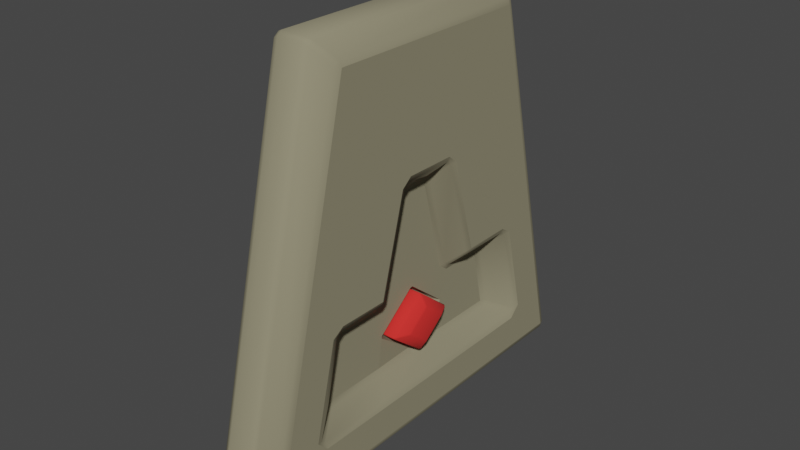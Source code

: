 # Source: Door.blend  (saved by Blender 2.82.7; exported with 4.5.12 LTS)
import bpy
from mathutils import Matrix  # noqa: F401  (used for matrix-valued properties, if any)

bpy.ops.wm.read_factory_settings(use_empty=True)
scene = bpy.context.scene
scene.name = 'Scene'

# ---- collections
col_collection = bpy.data.collections.new('Collection'); scene.collection.children.link(col_collection)

# ---- materials (node trees are filled in below, after node groups)
mat_door = bpy.data.materials.new('Door')
mat_door.alpha_threshold = 0.0
mat_door.use_transparent_shadow = False
mat_door.line_color = (0.0, 0.0, 0.0, 1.0)
mat_gemme = bpy.data.materials.new('Gemme')
mat_gemme.use_transparent_shadow = False

# ---- node groups
ng_auto_smooth = bpy.data.node_groups.new('Auto Smooth', 'GeometryNodeTree')
_s = ng_auto_smooth.interface.new_socket(name='Geometry', in_out='OUTPUT', socket_type='NodeSocketGeometry')
_s = ng_auto_smooth.interface.new_socket(name='Geometry', in_out='INPUT', socket_type='NodeSocketGeometry')
_s = ng_auto_smooth.interface.new_socket(name='Angle', in_out='INPUT', socket_type='NodeSocketFloat')
_s.subtype = 'ANGLE'
_s.min_value = 0.0
_s.max_value = 3.142
ng_auto_smooth.is_modifier = True
_N = ng_auto_smooth.nodes; _L = ng_auto_smooth.links
n0 = _N.new('NodeGroupOutput'); n0.name = 'Group Output'; n0.location = (480, -100)
n1 = _N.new('NodeGroupInput'); n1.name = 'Group Input'; n1.location = (-420, -300)
n2 = _N.new('NodeGroupInput'); n2.name = 'Group Input.001'; n2.location = (-60, -100)
n3 = _N.new('GeometryNodeSetShadeSmooth'); n3.name = 'Set Shade Smooth'; n3.location = (120, -100)
n3.domain = 'EDGE'
n4 = _N.new('GeometryNodeSetShadeSmooth'); n4.name = 'Set Shade Smooth.001'; n4.location = (300, -100)
n5 = _N.new('GeometryNodeInputMeshEdgeAngle'); n5.name = 'Edge Angle'; n5.location = (-420, -220)
n6 = _N.new('GeometryNodeInputEdgeSmooth'); n6.name = 'Is Edge Smooth'; n6.location = (-60, -160)
n7 = _N.new('GeometryNodeInputShadeSmooth'); n7.name = 'Is Face Smooth'; n7.location = (-240, -340)
n8 = _N.new('FunctionNodeBooleanMath'); n8.name = 'Boolean Math'; n8.location = (-60, -220)
n9 = _N.new('FunctionNodeCompare'); n9.name = 'Compare'; n9.location = (-240, -180)
n9.operation = 'LESS_EQUAL'
_L.new(n5.outputs[0], n9.inputs[0])
_L.new(n4.outputs[0], n0.inputs[0])
_L.new(n1.outputs[1], n9.inputs[1])
_L.new(n9.outputs[0], n8.inputs[0])
_L.new(n7.outputs[0], n8.inputs[1])
_L.new(n2.outputs[0], n3.inputs[0])
_L.new(n6.outputs[0], n3.inputs[1])
_L.new(n3.outputs[0], n4.inputs[0])
_L.new(n8.outputs[0], n3.inputs[2])
n0.is_active_output = True

# ---- material node trees
mat_door.use_nodes = True; mat_door.node_tree.nodes.clear()
_N = mat_door.node_tree.nodes; _L = mat_door.node_tree.links
n0 = _N.new('ShaderNodeOutputMaterial'); n0.name = 'Material Output'; n0.location = (300, 300)
n1 = _N.new('ShaderNodeBsdfPrincipled'); n1.name = 'Principled BSDF'; n1.location = (10, 300)
n1.distribution = 'GGX'
n1.subsurface_method = 'BURLEY'
n1.inputs[0].default_value = (0.2697, 0.2465, 0.1579, 1.0)
n1.inputs[2].default_value = 1.0
n1.inputs[3].default_value = 1.45
n1.inputs[27].default_value = (0.0, 0.0, 0.0, 1.0)
n1.inputs[28].default_value = 1.0
_L.new(n1.outputs[0], n0.inputs[0])
n0.is_active_output = True
mat_gemme.use_nodes = True; mat_gemme.node_tree.nodes.clear()
_N = mat_gemme.node_tree.nodes; _L = mat_gemme.node_tree.links
n0 = _N.new('ShaderNodeOutputMaterial'); n0.name = 'Material Output'; n0.location = (300, 300)
n1 = _N.new('ShaderNodeBsdfPrincipled'); n1.name = 'Principled BSDF'; n1.location = (10, 300)
n1.distribution = 'GGX'
n1.subsurface_method = 'BURLEY'
n1.inputs[0].default_value = (0.8, 0.02421, 0.02076, 1.0)
n1.inputs[2].default_value = 1.0
n1.inputs[3].default_value = 1.45
n1.inputs[27].default_value = (0.0, 0.0, 0.0, 1.0)
n1.inputs[28].default_value = 1.0
_L.new(n1.outputs[0], n0.inputs[0])
n0.is_active_output = True

# ---- world
world_world = bpy.data.worlds.new('World'); scene.world = world_world
world_world.use_nodes = True; world_world.node_tree.nodes.clear()
_N = world_world.node_tree.nodes; _L = world_world.node_tree.links
n0 = _N.new('ShaderNodeOutputWorld'); n0.name = 'World Output'; n0.location = (300, 300)
n1 = _N.new('ShaderNodeBackground'); n1.name = 'Background'; n1.location = (10, 300)
n1.inputs[0].default_value = (0.05088, 0.05088, 0.05088, 1.0)
_L.new(n1.outputs[0], n0.inputs[0])
n0.is_active_output = True
world_world.color = (0.05088, 0.05088, 0.05088)
world_world.use_sun_shadow = False
world_world.sun_shadow_jitter_overblur = 0.0

# ---- meshes
me_cube_006 = bpy.data.meshes.new('Cube.006')
me_cube_006.from_pydata([(0.1109, -0.5616, -1.42), (0.1309, -0.5813, -1.435), (0.1309, -0.5813, -1.405), (0.1309, 0.5813, -1.405), (0.1309, 0.5813, -1.435), (0.1109, 0.5616, -1.42), (0.1109, -0.024, -1.85), (0.1109, 0.024, -1.85), (0.1309, 0.01874, -1.885), (0.1309, -0.01874, -1.885), (0.1109, -0.024, -0.9899), (0.1309, -0.01874, -0.955), (0.1309, 0.01874, -0.955), (0.1109, 0.024, -0.9899), (0.2166, 0.6634, -1.439), (0.2166, 0.02139, -0.9259), (0.2166, 0.6634, -1.474), (0.2166, -0.02139, -0.9259), (0.2166, -0.6634, -1.439), (0.2166, -0.6634, -1.474), (0.2566, -1.767, -2.039), (0.2166, -1.719, -1.947), (0.2487, -1.825, -1.965), (0.2166, 1.719, -1.947), (0.2566, 1.767, -2.039), (0.2487, 1.825, -1.965), (0.2166, -1.512, -0.9785), (0.2582, -1.531, -0.8875), (0.251, -1.606, -0.9513), (0.251, 1.606, -0.9513), (0.2582, 1.531, -0.8875), (0.2166, 1.512, -0.9785), (0.2566, 0.7649, -2.039), (0.2166, 0.7381, -1.947), (0.2166, -0.7381, -1.947), (0.2566, -0.7649, -2.039), (0.2566, -0.2657, 0.7395), (0.2586, -0.3433, 0.6798), (0.2166, -0.2583, 0.6467), (0.2566, 0.2657, 0.7395), (0.2166, 0.2583, 0.6467), (0.2586, 0.3433, 0.6798), (0.2569, -0.732, -0.8294), (0.2582, -0.8111, -0.8875), (0.2166, -0.8111, -0.9785), (0.2166, -0.6425, -0.8524), (0.2569, 0.732, -0.8294), (0.2166, 0.6425, -0.8524), (0.2166, 0.8111, -0.9785), (0.2582, 0.8111, -0.8875), (0.5324, -3.055, -2.884), (0.4955, -3.159, -2.905), (0.4955, -3.101, -2.979), (0.4955, -1.702, 2.979), (0.4955, -1.78, 2.917), (0.5324, -1.689, 2.883), (0.5324, 3.055, -2.884), (0.4955, 3.101, -2.979), (0.4955, 3.159, -2.905), (0.4955, 1.78, 2.917), (0.4955, 1.702, 2.979), (0.5324, 1.689, 2.883), (0.0, 3.507, -3.196), (0.0, 3.465, -3.25), (0.0, 1.925, 3.25), (0.0, 1.993, 3.196), (0.0, -3.465, -3.25), (0.0, -3.507, -3.196), (0.0, -1.993, 3.196), (0.0, -1.925, 3.25), (0.195, 1.925, 3.25), (0.2869, 1.884, 3.209), (0.2869, 1.962, 3.147), (0.195, 1.993, 3.196), (0.2869, 3.451, -3.136), (0.2869, 3.393, -3.209), (0.195, 3.465, -3.25), (0.195, 3.507, -3.196), (0.2869, -3.393, -3.209), (0.2869, -3.451, -3.136), (0.195, -3.507, -3.196), (0.195, -3.465, -3.25), (0.2869, -1.884, 3.209), (0.195, -1.925, 3.25), (0.195, -1.993, 3.196), (0.2869, -1.962, 3.147), (0.4982, 1.877, -0.7365), (0.5324, 1.972, -0.7134), (0.5324, 1.784, -0.595), (0.4908, 1.784, -0.686), (0.4924, 2.15, -2.262), (0.5324, 2.15, -2.354), (0.5324, 2.328, -2.178), (0.4997, 2.231, -2.202), (0.5324, 0.95, -2.355), (0.4924, 0.9232, -2.262), (0.4906, 0.4903, 0.8996), (0.5324, 0.5779, 0.9234), (0.5324, 0.4143, 1.055), (0.4924, 0.4143, 0.9622), (0.4923, 0.9045, -0.6262), (0.4908, 0.9823, -0.686), (0.5324, 0.992, -0.595), (0.5324, -0.95, -2.355), (0.4924, -0.9232, -2.262), (0.4908, -0.9823, -0.686), (0.4923, -0.9045, -0.6262), (0.5324, -0.992, -0.595), (0.4924, -0.4143, 0.9622), (0.5324, -0.4143, 1.055), (0.5324, -0.5779, 0.9234), (0.4906, -0.4903, 0.8996), (0.4982, -1.877, -0.7365), (0.4908, -1.784, -0.686), (0.5324, -1.784, -0.595), (0.5324, -1.972, -0.7134), (0.4924, -2.15, -2.262), (0.4997, -2.231, -2.202), (0.5324, -2.328, -2.178), (0.5324, -2.15, -2.354), (0.2566, 0.02139, -2.039), (0.1828, 0.02139, -1.958), (0.2566, -0.02139, -2.039), (0.1828, -0.02139, -1.958)], [], [(121, 8, 9, 123), (7, 5, 13), (0, 2, 1), (3, 5, 4), (6, 9, 8, 7), (10, 13, 12, 11), (9, 6, 0, 1), (1, 2, 18, 19), (2, 0, 10, 11), (4, 5, 7, 8), (11, 12, 15, 17), (13, 10, 6, 7), (12, 13, 5, 3), (0, 6, 10), (19, 18, 44, 34), (108, 36, 39, 99), (47, 45, 17, 15), (19, 34, 123), (48, 47, 15, 14), (33, 23, 31, 48), (101, 49, 30, 89), (24, 32, 95, 90), (25, 93, 86, 29), (117, 22, 28, 112), (33, 16, 121), (27, 43, 105, 113), (106, 42, 37, 111), (70, 64, 69, 83), (51, 54, 85, 79), (62, 65, 73, 77), (80, 84, 68, 67), (4, 8, 121, 16), (63, 76, 81, 66), (56, 92, 91), (59, 58, 74, 72), (53, 60, 71, 82), (45, 47, 40, 38), (96, 41, 46, 100), (17, 45, 44, 18), (35, 104, 95, 32, 120, 122), (35, 20, 116, 104), (50, 119, 118), (57, 52, 78, 75), (9, 1, 19, 123), (14, 3, 4, 16), (18, 2, 11, 17), (15, 12, 3, 14), (33, 48, 14, 16), (20, 21, 22), (23, 24, 25), (26, 27, 28), (29, 30, 31), (36, 37, 38), (39, 40, 41), (42, 43, 44, 45), (46, 47, 48, 49), (50, 51, 52), (53, 54, 55), (56, 57, 58), (59, 60, 61), (70, 71, 72, 73), (74, 75, 76, 77), (78, 79, 80, 81), (82, 83, 84, 85), (86, 87, 88, 89), (90, 91, 92, 93), (96, 97, 98, 99), (100, 101, 102), (105, 106, 107), (108, 109, 110, 111), (112, 113, 114, 115), (116, 117, 118, 119), (35, 122, 123, 34), (33, 121, 120, 32), (34, 21, 20, 35), (31, 23, 25, 29), (93, 25, 24, 90), (21, 26, 28, 22), (100, 46, 49, 101), (112, 28, 27, 113), (48, 31, 30, 49), (23, 33, 32, 24), (105, 43, 42, 106), (38, 40, 39, 36), (26, 44, 43, 27), (37, 42, 45, 38), (40, 47, 46, 41), (64, 70, 73, 65), (72, 74, 77, 73), (81, 76, 75, 78), (70, 83, 82, 71), (84, 80, 79, 85), (66, 81, 80, 67), (76, 63, 62, 77), (83, 69, 68, 84), (61, 56, 58, 59), (52, 57, 56, 50), (60, 53, 55, 61), (54, 51, 50, 55), (71, 60, 59, 72), (57, 75, 74, 58), (51, 79, 78, 52), (85, 54, 53, 82), (86, 93, 92, 87), (94, 91, 90, 95), (88, 102, 101, 89), (102, 97, 96, 100), (103, 94, 95, 104), (98, 109, 108, 99), (110, 107, 106, 111), (119, 103, 104, 116), (107, 114, 113, 105), (115, 118, 117, 112), (22, 117, 116, 20), (36, 108, 111, 37), (29, 86, 89, 30), (41, 96, 99, 39), (121, 123, 122, 120), (21, 34, 44, 26), (55, 110, 109), (56, 91, 94, 103, 119, 50), (55, 107, 110), (61, 55, 109, 98), (61, 98, 97), (61, 97, 102), (61, 102, 88), (55, 114, 107), (55, 115, 114), (50, 118, 115, 55), (56, 61, 87, 92), (87, 61, 88)])
me_cube_006.polygons.foreach_set('use_smooth', [1, 1, 1, 1, 1, 1, 1, 1, 1, 1, 1, 1, 1, 1, 0, 1, 0, 0, 0, 0, 1, 1, 1, 1, 0, 1, 1, 1, 1, 1, 1, 1, 1, 0, 1, 1, 0, 1, 0, 1, 1, 0, 1, 1, 1, 1, 1, 0, 1, 1, 1, 1, 1, 1, 1, 1, 1, 1, 1, 1, 1, 1, 1, 1, 1, 1, 1, 1, 1, 1, 1, 1, 1, 1, 1, 1, 1, 1, 1, 1, 1, 1, 1, 1, 1, 1, 1, 1, 1, 1, 1, 1, 1, 1, 1, 1, 1, 1, 1, 1, 1, 1, 1, 1, 1, 1, 1, 1, 1, 1, 1, 1, 1, 1, 1, 1, 1, 1, 0, 0, 0, 0, 0, 0, 0, 0, 0, 0, 0, 0, 0])
_uv = me_cube_006.uv_layers.new(name='UVMap')
_uv.uv.foreach_set('vector', [0.151, 0.4071, 0.1595, 0.4075, 0.1595, 0.4119, 0.151, 0.4122, 0.1636, 0.4068, 0.2157, 0.343, 0.2679, 0.4068, 0.2157, 0.4764, 0.2177, 0.4787, 0.2141, 0.4787, 0.2177, 0.3407, 0.2157, 0.343, 0.2141, 0.3407, 0.1636, 0.4125, 0.1595, 0.4119, 0.1595, 0.4075, 0.1636, 0.4068, 0.2679, 0.4125, 0.2679, 0.4068, 0.2722, 0.4075, 0.2722, 0.4119, 0.1595, 0.4119, 0.1636, 0.4125, 0.2157, 0.4764, 0.2141, 0.4787, 0.2141, 0.4787, 0.2177, 0.4787, 0.2141, 0.4884, 0.2099, 0.4884, 0.2177, 0.4787, 0.2157, 0.4764, 0.2679, 0.4125, 0.2722, 0.4119, 0.2141, 0.3407, 0.2157, 0.343, 0.1636, 0.4068, 0.1595, 0.4075, 0.01073, 0.9143, 0.01111, 0.9174, 0.0004376, 0.9199, 0.0, 0.9163, 0.2679, 0.4068, 0.2679, 0.4125, 0.1636, 0.4125, 0.1636, 0.4068, 0.2722, 0.4075, 0.2679, 0.4068, 0.2157, 0.343, 0.2177, 0.3407, 0.2157, 0.4764, 0.1636, 0.4125, 0.2679, 0.4125, 0.2099, 0.4884, 0.2141, 0.4884, 0.27, 0.506, 0.1526, 0.4973, 0.5071, 0.4589, 0.4785, 0.4412, 0.4785, 0.3781, 0.5071, 0.3605, 0.2853, 0.3334, 0.2853, 0.486, 0.2763, 0.4122, 0.2763, 0.4071, 0.2099, 0.4884, 0.1526, 0.4973, 0.151, 0.4122, 0.27, 0.3134, 0.2853, 0.3334, 0.2763, 0.4071, 0.2141, 0.3309, 0.1526, 0.3221, 0.1526, 0.2056, 0.27, 0.2302, 0.27, 0.3134, 0.3073, 0.2931, 0.2813, 0.3134, 0.2813, 0.228, 0.3073, 0.198, 0.9127, 0.9381, 0.9127, 0.8191, 0.9463, 0.8379, 0.9463, 0.9836, 0.1506, 0.1931, 0.1236, 0.1449, 0.3012, 0.1869, 0.2735, 0.219, 0.1236, 0.6745, 0.1506, 0.6263, 0.2735, 0.6004, 0.3012, 0.6325, 0.1526, 0.3221, 0.2099, 0.3309, 0.151, 0.4071, 0.2813, 0.5914, 0.2813, 0.506, 0.3073, 0.5263, 0.3073, 0.6214, 1.0, 0.3328, 0.9675, 0.338, 0.9683, 0.1777, 1.0, 0.169, 0.925, 0.4651, 0.9018, 0.4651, 0.9018, 0.008035, 0.925, 0.008035, 0.03826, 0.7848, 0.7441, 0.621, 0.7706, 0.6427, 0.008896, 0.8194, 0.7782, 0.4141, 0.8675, 0.000256, 0.8909, 0.0, 0.8016, 0.4138, 0.9692, 0.4859, 0.9715, 0.9088, 0.9485, 0.904, 0.9463, 0.481, 0.2141, 0.3407, 0.1595, 0.4075, 0.151, 0.4071, 0.2099, 0.3309, 0.7781, 0.4222, 0.8016, 0.4219, 0.8913, 0.9997, 0.8678, 1.0, 0.0411, 0.04697, 0.1267, 0.1334, 0.1053, 0.1545, 0.7441, 0.1984, 0.03826, 0.03462, 0.008896, 0.0, 0.7706, 0.1767, 0.9675, 0.03455, 0.9675, 0.4386, 0.937, 0.4602, 0.937, 0.0129, 0.2853, 0.486, 0.2853, 0.3334, 0.467, 0.379, 0.467, 0.4404, 1.0, 0.169, 0.9683, 0.1603, 0.9675, 0.0, 1.0, 0.005215, 0.2763, 0.4122, 0.2853, 0.486, 0.27, 0.506, 0.2141, 0.4884, 0.9127, 0.6375, 0.9463, 0.6188, 0.9463, 0.8379, 0.9127, 0.8191, 0.9127, 0.7309, 0.9127, 0.7258, 0.9127, 0.6375, 0.9127, 0.5186, 0.9463, 0.4731, 0.9463, 0.6188, 0.0411, 0.7724, 0.1053, 0.6649, 0.1267, 0.686, 0.02936, 0.04151, 0.02936, 0.7779, 8.685e-08, 0.8125, 0.0, 0.006888, 0.1595, 0.4119, 0.2141, 0.4787, 0.2099, 0.4884, 0.151, 0.4122, 0.2141, 0.3309, 0.2177, 0.3407, 0.2141, 0.3407, 0.2099, 0.3309, 0.0004377, 0.8194, 0.01111, 0.8294, 0.01073, 0.9143, 0.0, 0.9163, 0.02183, 0.9163, 0.01111, 0.9143, 0.01111, 0.8293, 0.02183, 0.8194, 0.1526, 0.3221, 0.27, 0.3134, 0.2141, 0.3309, 0.2099, 0.3309, 0.1416, 0.6194, 0.1526, 0.6137, 0.1506, 0.6263, 0.1526, 0.2056, 0.1416, 0.1999, 0.1506, 0.1931, 0.27, 0.5892, 0.2813, 0.5914, 0.2735, 0.6004, 0.2735, 0.219, 0.2813, 0.228, 0.27, 0.2302, 0.4785, 0.4412, 0.4713, 0.4504, 0.467, 0.4404, 0.4785, 0.3781, 0.467, 0.379, 0.4713, 0.3689, 0.2883, 0.4966, 0.2813, 0.506, 0.27, 0.506, 0.2853, 0.486, 0.2883, 0.3228, 0.2853, 0.3334, 0.27, 0.3134, 0.2813, 0.3134, 0.0411, 0.7724, 0.03826, 0.7848, 0.02936, 0.7779, 0.7516, 0.6117, 0.7441, 0.621, 0.7402, 0.6102, 0.0411, 0.04697, 0.02936, 0.04151, 0.03826, 0.03462, 0.7441, 0.1984, 0.7516, 0.2077, 0.7402, 0.2092, 0.925, 0.4651, 0.937, 0.4602, 0.9385, 0.4695, 0.9264, 0.4731, 0.8141, 0.4133, 0.814, 0.4243, 0.8016, 0.4219, 0.8016, 0.4138, 0.9835, 0.478, 0.9813, 0.4889, 0.9692, 0.4859, 0.9708, 0.478, 0.937, 0.0129, 0.925, 0.008035, 0.9264, 0.0, 0.9385, 0.00359, 0.3012, 0.1869, 0.3042, 0.1756, 0.3186, 0.198, 0.3073, 0.198, 0.1162, 0.1545, 0.1053, 0.1545, 0.1267, 0.1334, 0.1236, 0.1449, 0.4995, 0.3515, 0.5027, 0.3411, 0.5186, 0.3605, 0.5071, 0.3605, 0.3145, 0.3023, 0.3073, 0.2931, 0.3186, 0.2919, 0.3073, 0.5263, 0.3145, 0.5171, 0.3186, 0.5275, 0.5071, 0.4589, 0.5186, 0.4589, 0.5027, 0.4783, 0.4995, 0.4679, 0.3012, 0.6325, 0.3073, 0.6214, 0.3186, 0.6214, 0.3042, 0.6438, 0.1162, 0.6649, 0.1236, 0.6745, 0.1267, 0.686, 0.1053, 0.6649, 0.1416, 0.5005, 0.1416, 0.4122, 0.151, 0.4122, 0.1526, 0.4973, 0.1526, 0.3221, 0.151, 0.4071, 0.1416, 0.4071, 0.1416, 0.3189, 0.1526, 0.4973, 0.1526, 0.6137, 0.1416, 0.6194, 0.1416, 0.5005, 0.27, 0.2302, 0.1526, 0.2056, 0.1506, 0.1931, 0.2735, 0.219, 0.1236, 0.1449, 0.1506, 0.1931, 0.1416, 0.1999, 0.1162, 0.1545, 0.1526, 0.6137, 0.27, 0.5892, 0.2735, 0.6004, 0.1506, 0.6263, 0.3145, 0.3023, 0.2883, 0.3228, 0.2813, 0.3134, 0.3073, 0.2931, 0.3012, 0.6325, 0.2735, 0.6004, 0.2813, 0.5914, 0.3073, 0.6214, 0.27, 0.3134, 0.27, 0.2302, 0.2813, 0.228, 0.2813, 0.3134, 0.1526, 0.2056, 0.1526, 0.3221, 0.1416, 0.3189, 0.1416, 0.1999, 0.3073, 0.5263, 0.2813, 0.506, 0.2883, 0.4966, 0.3145, 0.5171, 0.467, 0.4404, 0.467, 0.379, 0.4785, 0.3781, 0.4785, 0.4412, 0.27, 0.5892, 0.27, 0.506, 0.2813, 0.506, 0.2813, 0.5914, 0.4713, 0.4504, 0.2883, 0.4966, 0.2853, 0.486, 0.467, 0.4404, 0.467, 0.379, 0.2853, 0.3334, 0.2883, 0.3228, 0.4713, 0.3689, 0.9018, 0.4651, 0.925, 0.4651, 0.9264, 0.4731, 0.9032, 0.4731, 0.9018, 0.006567, 0.8141, 0.4133, 0.8016, 0.4138, 0.8909, 0.0, 0.8913, 0.9997, 0.8016, 0.4219, 0.814, 0.4243, 0.9018, 0.9902, 0.925, 0.4651, 0.925, 0.008035, 0.937, 0.0129, 0.937, 0.4602, 0.9715, 0.9088, 0.9692, 0.4859, 0.9813, 0.4889, 0.9835, 0.9045, 0.9479, 0.4731, 0.9708, 0.478, 0.9692, 0.4859, 0.9463, 0.481, 0.8016, 0.4219, 0.7781, 0.4222, 0.7782, 0.4141, 0.8016, 0.4138, 0.925, 0.008035, 0.9018, 0.008035, 0.9032, 0.0, 0.9264, 0.0, 0.7402, 0.2092, 0.0411, 0.04697, 0.03826, 0.03462, 0.7441, 0.1984, 0.02936, 0.7779, 0.02936, 0.04151, 0.0411, 0.04697, 0.0411, 0.7724, 0.7516, 0.2077, 0.7516, 0.6117, 0.7402, 0.6102, 0.7402, 0.2092, 0.7441, 0.621, 0.03826, 0.7848, 0.0411, 0.7724, 0.7402, 0.6102, 0.7781, 0.186, 0.7516, 0.2077, 0.7441, 0.1984, 0.7706, 0.1767, 0.02936, 0.04151, 0.0, 0.006888, 0.008896, 0.0, 0.03826, 0.03462, 0.03826, 0.7848, 0.008896, 0.8194, 8.685e-08, 0.8125, 0.02936, 0.7779, 0.7706, 0.6427, 0.7441, 0.621, 0.7516, 0.6117, 0.7781, 0.6333, 0.3012, 0.1869, 0.1236, 0.1449, 0.1267, 0.1334, 0.3042, 0.1756, 0.1052, 0.2969, 0.1053, 0.1545, 0.1162, 0.1545, 0.1162, 0.3001, 0.3186, 0.198, 0.3186, 0.2919, 0.3073, 0.2931, 0.3073, 0.198, 0.3186, 0.2919, 0.5027, 0.3411, 0.4995, 0.3515, 0.3145, 0.3023, 0.1052, 0.5225, 0.1052, 0.2969, 0.1162, 0.3001, 0.1162, 0.5193, 0.5186, 0.3605, 0.5186, 0.4589, 0.5071, 0.4589, 0.5071, 0.3605, 0.5027, 0.4783, 0.3186, 0.5275, 0.3145, 0.5171, 0.4995, 0.4679, 0.1053, 0.6649, 0.1052, 0.5225, 0.1162, 0.5193, 0.1162, 0.6649, 0.3186, 0.5275, 0.3186, 0.6214, 0.3073, 0.6214, 0.3073, 0.5263, 0.3042, 0.6438, 0.1267, 0.686, 0.1236, 0.6745, 0.3012, 0.6325, 0.1506, 0.6263, 0.1236, 0.6745, 0.1162, 0.6649, 0.1416, 0.6194, 0.4785, 0.4412, 0.5071, 0.4589, 0.4995, 0.4679, 0.4713, 0.4504, 0.2735, 0.219, 0.3012, 0.1869, 0.3073, 0.198, 0.2813, 0.228, 0.4713, 0.3689, 0.4995, 0.3515, 0.5071, 0.3605, 0.4785, 0.3781, 0.9018, 0.7309, 0.9018, 0.7258, 0.9127, 0.7258, 0.9127, 0.7309, 0.1526, 0.6137, 0.1526, 0.4973, 0.27, 0.506, 0.27, 0.5892, 0.7402, 0.6102, 0.5027, 0.4783, 0.5186, 0.4589, 0.0411, 0.04697, 0.1053, 0.1545, 0.1052, 0.2969, 0.1052, 0.5225, 0.1053, 0.6649, 0.0411, 0.7724, 0.7402, 0.6102, 0.3186, 0.5275, 0.5027, 0.4783, 0.7402, 0.2092, 0.7402, 0.6102, 0.5186, 0.4589, 0.5186, 0.3605, 0.7402, 0.2092, 0.5186, 0.3605, 0.5027, 0.3411, 0.7402, 0.2092, 0.5027, 0.3411, 0.3186, 0.2919, 0.7402, 0.2092, 0.3186, 0.2919, 0.3186, 0.198, 0.7402, 0.6102, 0.3186, 0.6214, 0.3186, 0.5275, 0.7402, 0.6102, 0.3042, 0.6438, 0.3186, 0.6214, 0.0411, 0.7724, 0.1267, 0.686, 0.3042, 0.6438, 0.7402, 0.6102, 0.0411, 0.04697, 0.7402, 0.2092, 0.3042, 0.1756, 0.1267, 0.1334, 0.3042, 0.1756, 0.7402, 0.2092, 0.3186, 0.198])
me_cube_006.materials.append(mat_door)
me_cube_006.materials.append(mat_gemme)
me_cube_006.use_remesh_fix_poles = True
me_cube_006.use_remesh_preserve_attributes = False
me_cube_006.use_mirror_vertex_groups = False
me_cube_006.update()
me_cube_001 = bpy.data.meshes.new('Cube.001')
me_cube_001.from_pydata([(0.1109, -0.6, -1.446), (0.1109, 0.6, -1.446), (0.4986, -0.3701, -1.446), (0.4986, 0.3701, -1.446), (0.1109, 0.0, -1.926), (0.1109, 0.0, -0.9658), (0.4986, 0.0, -1.742), (0.4986, 0.0, -1.15), (0.3869, 0.6, -1.446), (0.3869, 0.0, -0.9658), (0.3869, 0.0, -1.926), (0.3869, -0.6, -1.446)], [], [(4, 5, 1), (6, 7, 2), (4, 10, 11, 0), (9, 5, 0, 11), (8, 1, 5, 9), (1, 8, 10, 4), (3, 7, 6), (0, 5, 4), (7, 3, 8, 9), (3, 6, 10, 8), (6, 2, 11, 10), (2, 7, 9, 11)])
me_cube_001.polygons.foreach_set('use_smooth', [True] * 12)
me_cube_001.polygons.foreach_set('material_index', [1, 1, 1, 1, 1, 1, 1, 1, 1, 1, 1, 1])
_uv = me_cube_001.uv_layers.new(name='UVMap')
_uv.uv.foreach_set('vector', [0.375, 0.125, 0.625, 0.125, 0.375, 0.25, 0.4229, 0.625, 0.5771, 0.625, 0.4229, 0.7021, 0.125, 0.625, 0.375, 0.625, 0.375, 0.75, 0.125, 0.75, 0.625, 0.625, 0.875, 0.625, 0.875, 0.75, 0.625, 0.75, 0.625, 0.5, 0.875, 0.5, 0.875, 0.625, 0.625, 0.625, 0.125, 0.5, 0.375, 0.5, 0.375, 0.625, 0.125, 0.625, 0.5771, 0.5479, 0.5771, 0.625, 0.4229, 0.625, 0.625, 0.0, 0.625, 0.125, 0.375, 0.125, 0.5771, 0.625, 0.5771, 0.5479, 0.625, 0.5, 0.625, 0.625, 0.5771, 0.5479, 0.4229, 0.625, 0.375, 0.625, 0.625, 0.5, 0.4229, 0.625, 0.4229, 0.7021, 0.375, 0.75, 0.375, 0.625, 0.4229, 0.7021, 0.5771, 0.625, 0.625, 0.625, 0.375, 0.75])
me_cube_001.materials.append(mat_door)
me_cube_001.materials.append(mat_gemme)
me_cube_001.use_remesh_fix_poles = True
me_cube_001.use_remesh_preserve_attributes = False
me_cube_001.use_mirror_vertex_groups = False
me_cube_001.update()

# ---- objects
ob_cube_002 = bpy.data.objects.new('Cube.002', me_cube_006)
ob_cube_001 = bpy.data.objects.new('Cube.001', me_cube_001)

# ---- transforms, parenting, visibility, modifiers, constraints
ob_cube_002.location = (0.0, 0.0, 0.0)
ob_cube_002.lineart.crease_threshold = 0.0
_m = ob_cube_002.modifiers.new('Mirror', 'MIRROR')
_m = ob_cube_002.modifiers.new('Auto Smooth', 'NODES')
_m.node_group = ng_auto_smooth
_gi = [s.identifier for s in ng_auto_smooth.interface.items_tree if s.item_type == 'SOCKET' and s.in_out == 'INPUT']
_m[_gi[1]] = 0.6929  # Angle
ob_cube_001.parent = ob_cube_002
ob_cube_001.location = (0.0, 0.0, 0.0)
ob_cube_001.lineart.crease_threshold = 0.0
_m = ob_cube_001.modifiers.new('Mirror', 'MIRROR')
_m = ob_cube_001.modifiers.new('Bevel', 'BEVEL')
_m.width = 0.02
_m.width_pct = 0.02
_m = ob_cube_001.modifiers.new('Auto Smooth', 'NODES')
_m.node_group = ng_auto_smooth
_gi = [s.identifier for s in ng_auto_smooth.interface.items_tree if s.item_type == 'SOCKET' and s.in_out == 'INPUT']
_m[_gi[1]] = 0.9355  # Angle

# ---- collection membership
col_collection.objects.link(ob_cube_002)
col_collection.objects.link(ob_cube_001)

# ---- scene / render settings (as saved in the file)
scene.frame_start = 1; scene.frame_end = 250; scene.frame_set(1)
scene.render.engine = 'BLENDER_EEVEE_NEXT'
scene.cycles.use_denoising = False
scene.cycles.samples = 128
scene.cycles.sampling_pattern = 'TABULATED_SOBOL'
scene.cycles.use_adaptive_sampling = False
scene.cycles.use_light_tree = False
scene.view_settings.view_transform = 'Filmic'
bpy.context.view_layer.update()

# ---- added for rendering (the .blend has no active camera and no usable light): camera, sun
cam_auto = bpy.data.cameras.new('AutoCamera')
cam_auto.lens = 50.0
cam_auto.sensor_width = 36.0
cam_auto.clip_end = 1000.0
ob_auto_camera = bpy.data.objects.new('AutoCamera', cam_auto)
scene.collection.objects.link(ob_auto_camera)
ob_auto_camera.location = (8.9028, -10.6834, 7.12224)
ob_auto_camera.rotation_euler = (1.09748, -7.21219e-08, 0.694738)
scene.camera = ob_auto_camera
light_auto_sun = bpy.data.lights.new('AutoSun', 'SUN')
light_auto_sun.energy = 3.0
light_auto_sun.angle = 0.0523599
ob_auto_sun = bpy.data.objects.new('AutoSun', light_auto_sun)
scene.collection.objects.link(ob_auto_sun)
ob_auto_sun.rotation_euler = (0.872665, 0.174533, 0.523599)
bpy.context.view_layer.update()
